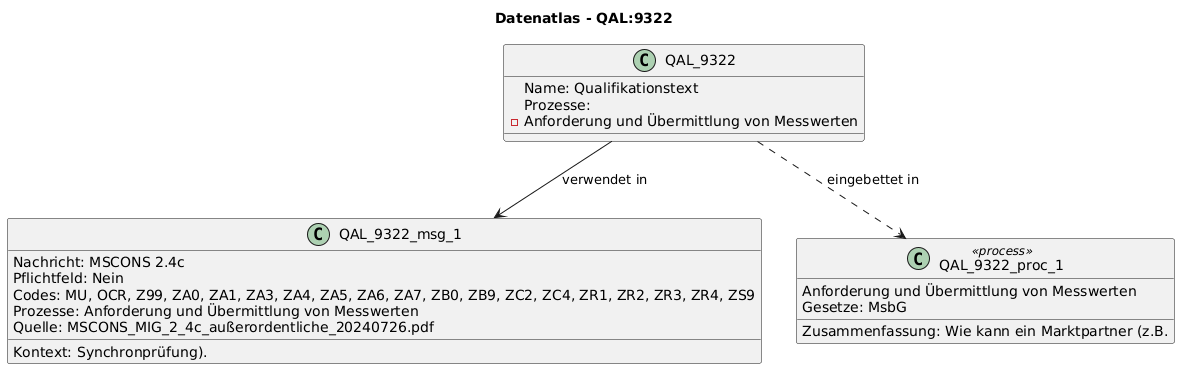

The diagram above was rendered by PlantUML. Its source (embedded in the PNG):
@startuml
title Datenatlas - QAL:9322
class QAL_9322 {
  Name: Qualifikationstext
  Prozesse:
    - Anforderung und Übermittlung von Messwerten
}
class QAL_9322_msg_1 {
  Nachricht: MSCONS 2.4c
  Kontext: Synchronprüfung).
  Pflichtfeld: Nein
  Codes: MU, OCR, Z99, ZA0, ZA1, ZA3, ZA4, ZA5, ZA6, ZA7, ZB0, ZB9, ZC2, ZC4, ZR1, ZR2, ZR3, ZR4, ZS9
  Prozesse: Anforderung und Übermittlung von Messwerten
  Quelle: MSCONS_MIG_2_4c_außerordentliche_20240726.pdf
}
QAL_9322 --> QAL_9322_msg_1 : verwendet in
class QAL_9322_proc_1 <<process>> {
  Anforderung und Übermittlung von Messwerten
  Gesetze: MsbG
  Zusammenfassung: Wie kann ein Marktpartner (z.B.
}
QAL_9322 ..> QAL_9322_proc_1 : eingebettet in
@enduml